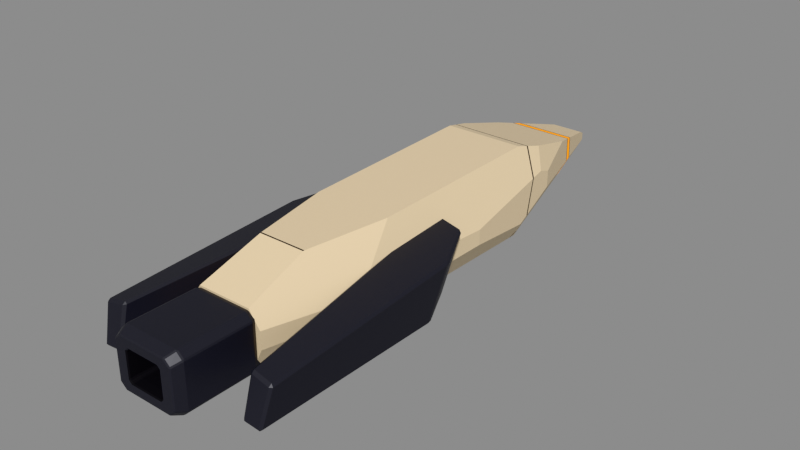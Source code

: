 # Source: Skiff-v2.blend  (saved by Blender 5.1.30; exported with 4.5.12 LTS)
import bpy
from mathutils import Matrix  # noqa: F401  (used for matrix-valued properties, if any)

bpy.ops.wm.read_factory_settings(use_empty=True)
scene = bpy.context.scene
scene.name = 'Scene'

# ---- collections
col_skiff = bpy.data.collections.new('Skiff'); scene.collection.children.link(col_skiff)

# ---- materials (node trees are filled in below, after node groups)
mat_ivory_ceramic = bpy.data.materials.new('Ivory ceramic')
mat_ivory_ceramic.diffuse_color = (0.7991, 0.6514, 0.4397, 1.0)
mat_panel_recess = bpy.data.materials.new('Panel recess')
mat_panel_recess.diffuse_color = (0.03955, 0.02519, 0.01764, 1.0)
mat_amber_emitter = bpy.data.materials.new('Amber emitter')
mat_amber_emitter.diffuse_color = (1.0, 0.3712, 0.003035, 1.0)
mat_graphite = bpy.data.materials.new('Graphite')
mat_graphite.diffuse_color = (0.04817, 0.04817, 0.05781, 1.0)
mat_exhaust_interior = bpy.data.materials.new('Exhaust interior')
mat_exhaust_interior.diffuse_color = (0.006049, 0.005605, 0.006995, 1.0)

# ---- material node trees
mat_ivory_ceramic.use_nodes = True; mat_ivory_ceramic.node_tree.nodes.clear()
_N = mat_ivory_ceramic.node_tree.nodes; _L = mat_ivory_ceramic.node_tree.links
n0 = _N.new('ShaderNodeBsdfPrincipled'); n0.name = 'Principled BSDF'; n0.location = (-200, 100)
n0.inputs[0].default_value = (0.7991, 0.6514, 0.4397, 1.0)
n0.inputs[1].default_value = 0.07
n0.inputs[2].default_value = 0.52
n1 = _N.new('ShaderNodeOutputMaterial'); n1.name = 'Material Output'; n1.location = (200, 100)
_L.new(n0.outputs[0], n1.inputs[0])
n1.is_active_output = True
mat_panel_recess.use_nodes = True; mat_panel_recess.node_tree.nodes.clear()
_N = mat_panel_recess.node_tree.nodes; _L = mat_panel_recess.node_tree.links
n0 = _N.new('ShaderNodeBsdfPrincipled'); n0.name = 'Principled BSDF'; n0.location = (-200, 100)
n0.inputs[0].default_value = (0.03955, 0.02519, 0.01764, 1.0)
n0.inputs[2].default_value = 0.75
n1 = _N.new('ShaderNodeOutputMaterial'); n1.name = 'Material Output'; n1.location = (200, 100)
_L.new(n0.outputs[0], n1.inputs[0])
n1.is_active_output = True
mat_amber_emitter.use_nodes = True; mat_amber_emitter.node_tree.nodes.clear()
_N = mat_amber_emitter.node_tree.nodes; _L = mat_amber_emitter.node_tree.links
n0 = _N.new('ShaderNodeBsdfPrincipled'); n0.name = 'Principled BSDF'; n0.location = (-200, 100)
n0.inputs[0].default_value = (0.13, 0.04826, 0.0003946, 1.0)
n0.inputs[2].default_value = 0.33
n0.inputs[13].default_value = 0.05
n0.inputs[27].default_value = (1.0, 0.3712, 0.003035, 1.0)
n0.inputs[28].default_value = 0.94
n1 = _N.new('ShaderNodeOutputMaterial'); n1.name = 'Material Output'; n1.location = (200, 100)
_L.new(n0.outputs[0], n1.inputs[0])
n1.is_active_output = True
mat_graphite.use_nodes = True; mat_graphite.node_tree.nodes.clear()
_N = mat_graphite.node_tree.nodes; _L = mat_graphite.node_tree.links
n0 = _N.new('ShaderNodeBsdfPrincipled'); n0.name = 'Principled BSDF'; n0.location = (-200, 100)
n0.inputs[0].default_value = (0.04817, 0.04817, 0.05781, 1.0)
n0.inputs[1].default_value = 0.27
n0.inputs[2].default_value = 0.46
n1 = _N.new('ShaderNodeOutputMaterial'); n1.name = 'Material Output'; n1.location = (200, 100)
_L.new(n0.outputs[0], n1.inputs[0])
n1.is_active_output = True
mat_exhaust_interior.use_nodes = True; mat_exhaust_interior.node_tree.nodes.clear()
_N = mat_exhaust_interior.node_tree.nodes; _L = mat_exhaust_interior.node_tree.links
n0 = _N.new('ShaderNodeBsdfPrincipled'); n0.name = 'Principled BSDF'; n0.location = (-200, 100)
n0.inputs[0].default_value = (0.006049, 0.005605, 0.006995, 1.0)
n0.inputs[2].default_value = 0.83
n1 = _N.new('ShaderNodeOutputMaterial'); n1.name = 'Material Output'; n1.location = (200, 100)
_L.new(n0.outputs[0], n1.inputs[0])
n1.is_active_output = True

# ---- meshes
me_skiff___hull = bpy.data.meshes.new('Skiff • hull')
me_skiff___hull.from_pydata([(-0.1109, 2.423, 0.03889), (-0.1109, 2.423, 0.07658), (0.1109, 2.423, 0.07658), (0.1109, 2.423, 0.03889), (-0.2316, -1.82, 0.2502), (-0.3263, -1.82, 0.1167), (-0.3263, -1.82, -0.02843), (-0.2336, -1.82, -0.23), (0.2336, -1.82, -0.23), (0.3263, -1.82, -0.02843), (0.3263, -1.82, 0.1167), (0.2316, -1.82, 0.2502), (-0.2038, -1.28, 0.4338), (0.2038, -1.28, 0.4338), (0.2049, -1.274, 0.4339), (-0.2049, -1.274, 0.4339), (0.3311, -0.5702, 0.4444), (0.3435, 1.022, 0.4683), (-0.3435, 1.022, 0.4683), (-0.3311, -0.5702, 0.4444), (0.2041, -1.285, 0.4321), (-0.2041, -1.285, 0.4321), (0.3576, 1.121, 0.4421), (-0.3576, 1.121, 0.4421), (0.3595, 1.134, 0.4387), (-0.3595, 1.134, 0.4387), (0.378, 1.265, 0.4042), (0.3325, 1.709, 0.2876), (0.2832, 1.871, 0.2449), (-0.2832, 1.871, 0.2449), (-0.3325, 1.709, 0.2876), (-0.378, 1.265, 0.4042), (0.2795, 1.883, 0.2417), (-0.2795, 1.883, 0.2417), (0.2606, 1.945, 0.2254), (-0.2606, 1.945, 0.2254), (0.2569, 1.958, 0.2222), (-0.2569, 1.958, 0.2222), (0.1408, 2.339, 0.1217), (-0.1408, 2.339, 0.1217), (0.1216, 2.403, 0.08753), (-0.1216, 2.403, 0.08753), (0.2987, -1.154, -0.3299), (-0.2987, -1.154, -0.3299), (-0.3535, 0.9388, -0.3174), (0.3535, 0.9388, -0.3174), (-0.3539, 0.9528, -0.3173), (0.3539, 0.9528, -0.3173), (-0.3551, 0.9997, -0.317), (-0.3328, 1.076, -0.3165), (0.3328, 1.076, -0.3165), (0.3551, 0.9997, -0.317), (0.3095, -1.285, -0.3103), (0.313, -1.327, -0.304), (-0.313, -1.327, -0.304), (-0.3095, -1.285, -0.3103), (0.3086, -1.274, -0.3119), (-0.3086, -1.274, -0.3119), (-0.1732, 1.897, -0.1605), (0.1732, 1.897, -0.1605), (-0.1709, 1.909, -0.1582), (0.1709, 1.909, -0.1582), (-0.1592, 1.97, -0.1468), (0.1592, 1.97, -0.1468), (-0.1569, 1.981, -0.1445), (0.1569, 1.981, -0.1445), (-0.1516, 2.008, -0.1394), (0.1516, 2.008, -0.1394), (0.1216, 2.403, 0.03017), (0.1262, 2.387, 0.02361), (-0.1262, 2.387, 0.02361), (-0.1216, 2.403, 0.03017), (-0.4697, 1.065, 0.2067), (-0.5215, 0.28, 0.07433), (-0.4783, -0.9905, 0.1246), (-0.4688, 1.079, 0.2092), (-0.4612, 1.193, 0.2285), (-0.4462, -1.285, 0.09111), (-0.4486, -1.274, 0.09059), (-0.4723, -1.168, 0.08553), (-0.4535, 1.311, 0.1866), (-0.5215, 0.28, -0.05663), (-0.4757, -1.068, -0.07974), (-0.4723, -1.168, -0.03693), (-0.4745, 0.992, -0.09592), (-0.4805, 0.902, -0.1348), (-0.4735, 1.008, -0.08917), (-0.4535, 1.311, 0.04189), (-0.4462, -1.285, -0.03541), (-0.4486, -1.274, -0.03556), (-0.279, 1.885, 0.03214), (-0.2753, 1.897, 0.03194), (-0.2568, 1.958, 0.0309), (-0.2531, 1.97, 0.0307), (-0.3392, -1.285, -0.2678), (-0.3462, -1.274, -0.2583), (-0.4089, 0.9577, -0.2388), (-0.3965, 0.9674, -0.2568), (0.5215, 0.28, 0.07433), (0.4697, 1.065, 0.2067), (0.4783, -0.9905, 0.1246), (0.4688, 1.079, 0.2092), (0.4612, 1.193, 0.2285), (0.4462, -1.285, 0.09111), (0.4486, -1.274, 0.09059), (0.4723, -1.168, 0.08553), (0.4535, 1.311, 0.1866), (0.5215, 0.28, -0.05663), (0.4723, -1.168, -0.03693), (0.4757, -1.068, -0.07974), (0.4805, 0.902, -0.1348), (0.4745, 0.992, -0.09592), (0.4735, 1.008, -0.08917), (0.4535, 1.311, 0.04189), (0.4462, -1.285, -0.03541), (0.4486, -1.274, -0.03556), (0.279, 1.885, 0.03214), (0.2753, 1.897, 0.03194), (0.2568, 1.958, 0.0309), (0.2531, 1.97, 0.0307), (0.3392, -1.285, -0.2678), (0.3462, -1.274, -0.2583), (0.4089, 0.9577, -0.2388), (0.3965, 0.9674, -0.2568)], [], [(0, 1, 2, 3), (4, 5, 6, 7, 8, 9, 10, 11), (12, 13, 14, 15), (14, 16, 17, 18, 19, 15), (4, 11, 20, 21), (20, 13, 12, 21), (18, 17, 22, 23), (22, 24, 25, 23), (24, 26, 27, 28, 29, 30, 31, 25), (28, 32, 33, 29), (32, 34, 35, 33), (34, 36, 37, 35), (36, 38, 39, 37), (38, 40, 2, 1, 41, 39), (42, 43, 44, 45), (44, 46, 47, 45), (46, 48, 49, 50, 51, 47), (52, 53, 8, 7, 54, 55), (56, 52, 55, 57), (42, 56, 57, 43), (50, 49, 58, 59), (58, 60, 61, 59), (60, 62, 63, 61), (62, 64, 65, 63), (64, 66, 67, 65), (68, 69, 67, 66, 70, 71, 0, 3), (18, 23, 72, 73, 74, 19), (23, 25, 75, 72), (25, 31, 76, 75), (77, 5, 4, 21), (78, 77, 21, 12, 15), (19, 74, 79, 78, 15), (30, 80, 76, 31), (73, 81, 82, 83, 79, 74), (84, 85, 81, 73, 72), (86, 84, 72, 75), (76, 80, 87, 86, 75), (88, 6, 5, 77), (89, 88, 77, 78), (79, 83, 89, 78), (90, 87, 80, 30, 29), (91, 90, 29, 33), (92, 91, 33, 35), (93, 92, 35, 37), (39, 41, 71, 70, 93, 37), (0, 71, 41, 1), (55, 54, 94), (57, 55, 94, 95), (81, 85, 96, 44, 43, 57, 95, 82), (96, 97, 46, 44), (97, 48, 46), (94, 54, 7, 6, 88), (95, 94, 88, 89), (83, 82, 95, 89), (96, 85, 84), (97, 96, 84, 86), (58, 49, 48, 97, 86, 87, 90), (60, 58, 90, 91), (62, 60, 91, 92), (64, 62, 92, 93), (70, 66, 64, 93), (98, 99, 22, 17, 16, 100), (99, 101, 24, 22), (101, 102, 26, 24), (20, 11, 10, 103), (14, 13, 20, 103, 104), (105, 100, 16, 14, 104), (106, 27, 26, 102), (107, 98, 100, 105, 108, 109), (110, 111, 99, 98, 107), (111, 112, 101, 99), (112, 113, 106, 102, 101), (103, 10, 9, 114), (104, 103, 114, 115), (108, 105, 104, 115), (28, 27, 106, 113, 116), (32, 28, 116, 117), (34, 32, 117, 118), (36, 34, 118, 119), (69, 68, 40, 38, 36, 119), (68, 3, 2, 40), (120, 53, 52), (121, 120, 52, 56), (122, 110, 107, 109, 121, 56, 42, 45), (123, 122, 45, 47), (51, 123, 47), (53, 120, 114, 9, 8), (120, 121, 115, 114), (121, 109, 108, 115), (111, 110, 122), (112, 111, 122, 123), (116, 113, 112, 123, 51, 50, 59), (117, 116, 59, 61), (118, 117, 61, 63), (119, 118, 63, 65), (67, 69, 119, 65)])
me_skiff___hull.polygons.foreach_set('material_index', [0, 0, 1, 0, 0, 1, 0, 1, 0, 1, 2, 1, 0, 0, 0, 1, 0, 0, 0, 0, 0, 1, 2, 1, 0, 0, 0, 1, 0, 0, 0, 0, 0, 0, 0, 1, 0, 0, 0, 0, 0, 1, 2, 1, 0, 0, 0, 0, 0, 1, 0, 0, 0, 0, 0, 1, 0, 1, 2, 1, 0, 0, 1, 0, 0, 0, 0, 0, 0, 0, 1, 0, 0, 0, 0, 0, 1, 2, 1, 0, 0, 0, 0, 0, 1, 0, 0, 0, 0, 0, 1, 0, 1, 2, 1, 0])
me_skiff___hull.materials.append(mat_ivory_ceramic)
me_skiff___hull.materials.append(mat_panel_recess)
me_skiff___hull.materials.append(mat_amber_emitter)
me_skiff___hull.update()
me_skiff___square_exhaust = bpy.data.meshes.new('Skiff • square exhaust')
me_skiff___square_exhaust.from_pydata([(-0.2104, -1.765, 0.221), (0.2104, -1.765, 0.221), (0.263, -1.765, 0.1724), (0.263, -1.765, -0.1724), (0.2104, -1.765, -0.221), (-0.2104, -1.765, -0.221), (-0.263, -1.765, -0.1724), (-0.263, -1.765, 0.1724), (-0.2398, -1.85, 0.242), (0.2398, -1.85, 0.242), (0.296, -1.85, 0.1888), (0.296, -1.85, -0.1888), (0.2398, -1.85, -0.242), (-0.2398, -1.85, -0.242), (-0.296, -1.85, -0.1888), (-0.296, -1.85, 0.1888), (-0.2398, -2.415, 0.242), (0.2398, -2.415, 0.242), (0.296, -2.415, 0.1888), (0.296, -2.415, -0.1888), (0.2398, -2.415, -0.242), (-0.2398, -2.415, -0.242), (-0.296, -2.415, -0.1888), (-0.296, -2.415, 0.1888), (-0.2104, -2.5, 0.21), (0.2104, -2.5, 0.21), (0.263, -2.5, 0.1617), (0.263, -2.5, -0.1617), (0.2104, -2.5, -0.21), (-0.2104, -2.5, -0.21), (-0.263, -2.5, -0.1617), (-0.263, -2.5, 0.1617), (-0.1367, -2.5, 0.13), (0.1367, -2.5, 0.13), (0.159, -2.5, 0.1079), (0.159, -2.5, -0.1079), (0.1367, -2.5, -0.13), (-0.1367, -2.5, -0.13), (-0.159, -2.5, -0.1079), (-0.159, -2.5, 0.1079), (-0.1302, -2.43, 0.117), (0.1302, -2.43, 0.117), (0.148, -2.43, 0.09945), (0.148, -2.43, -0.09945), (0.1302, -2.43, -0.117), (-0.1302, -2.43, -0.117), (-0.148, -2.43, -0.09945), (-0.148, -2.43, 0.09945), (-0.1037, -2.225, 0.095), (0.1037, -2.225, 0.095), (0.122, -2.225, 0.08075), (0.122, -2.225, -0.08075), (0.1037, -2.225, -0.095), (-0.1037, -2.225, -0.095), (-0.122, -2.225, -0.08075), (-0.122, -2.225, 0.08075)], [], [(7, 0, 1, 2, 3, 4, 5, 6), (0, 8, 9, 1), (1, 9, 10, 2), (2, 10, 11, 3), (3, 11, 12, 4), (4, 12, 13, 5), (5, 13, 14, 6), (6, 14, 15, 7), (7, 15, 8, 0), (8, 16, 17, 9), (9, 17, 18, 10), (10, 18, 19, 11), (11, 19, 20, 12), (12, 20, 21, 13), (13, 21, 22, 14), (14, 22, 23, 15), (15, 23, 16, 8), (16, 24, 25, 17), (17, 25, 26, 18), (18, 26, 27, 19), (19, 27, 28, 20), (20, 28, 29, 21), (21, 29, 30, 22), (22, 30, 31, 23), (23, 31, 24, 16), (24, 32, 33, 25), (25, 33, 34, 26), (26, 34, 35, 27), (27, 35, 36, 28), (28, 36, 37, 29), (29, 37, 38, 30), (30, 38, 39, 31), (31, 39, 32, 24), (32, 40, 41, 33), (33, 41, 42, 34), (34, 42, 43, 35), (35, 43, 44, 36), (36, 44, 45, 37), (37, 45, 46, 38), (38, 46, 47, 39), (39, 47, 40, 32), (40, 48, 49, 41), (41, 49, 50, 42), (42, 50, 51, 43), (43, 51, 52, 44), (44, 52, 53, 45), (45, 53, 54, 46), (46, 54, 55, 47), (47, 55, 48, 40), (48, 55, 54, 53, 52, 51, 50, 49)])
me_skiff___square_exhaust.polygons.foreach_set('material_index', [0, 0, 0, 0, 0, 0, 0, 0, 0, 0, 0, 0, 0, 0, 0, 0, 0, 0, 0, 0, 0, 0, 0, 0, 0, 0, 0, 0, 0, 0, 0, 0, 0, 1, 1, 1, 1, 1, 1, 1, 1, 1, 1, 1, 1, 1, 1, 1, 1, 1])
me_skiff___square_exhaust.materials.append(mat_graphite)
me_skiff___square_exhaust.materials.append(mat_exhaust_interior)
me_skiff___square_exhaust.update()
me_skiff___port_fin = bpy.data.meshes.new('Skiff • port fin')
me_skiff___port_fin.from_pydata([(-0.7713, -0.4247, 0.1837), (-0.7188, -0.5766, -0.2749), (-0.7536, -2.26, -0.2234), (-0.7903, -2.175, 0.09429), (-0.3208, -0.1876, -0.2594), (-0.3337, -0.03495, 0.2859), (-0.6012, -2.165, 0.1307), (-0.5927, -2.257, -0.2123), (-0.5979, -0.0492, 0.235), (-0.5267, -0.1917, -0.2737)], [], [(0, 1, 2, 3), (4, 5, 6, 7), (3, 6, 5, 8, 0), (7, 2, 1, 9, 4), (6, 3, 2, 7), (8, 5, 4, 9), (9, 1, 0, 8)])
me_skiff___port_fin.materials.append(mat_graphite)
me_skiff___port_fin.update()
me_skiff___starboard_fin = bpy.data.meshes.new('Skiff • starboard fin')
me_skiff___starboard_fin.from_pydata([(0.7188, -0.5766, -0.2749), (0.7713, -0.4247, 0.1837), (0.7903, -2.175, 0.09429), (0.7536, -2.26, -0.2234), (0.3337, -0.03495, 0.2859), (0.3208, -0.1876, -0.2594), (0.5927, -2.257, -0.2123), (0.6012, -2.165, 0.1307), (0.5979, -0.0492, 0.235), (0.5267, -0.1917, -0.2737)], [], [(0, 1, 2, 3), (4, 5, 6, 7), (7, 2, 1, 8, 4), (3, 6, 5, 9, 0), (2, 7, 6, 3), (4, 8, 9, 5), (9, 8, 1, 0)])
me_skiff___starboard_fin.materials.append(mat_graphite)
me_skiff___starboard_fin.update()

# ---- objects
ob_skiff___hull = bpy.data.objects.new('Skiff • hull', me_skiff___hull)
ob_skiff___square_exhaust = bpy.data.objects.new('Skiff • square exhaust', me_skiff___square_exhaust)
ob_skiff___port_fin = bpy.data.objects.new('Skiff • port fin', me_skiff___port_fin)
ob_skiff___starboard_fin = bpy.data.objects.new('Skiff • starboard fin', me_skiff___starboard_fin)

# ---- transforms, parenting, visibility, modifiers, constraints
ob_skiff___hull.location = (0.0, 0.0, 0.0)
ob_skiff___square_exhaust.location = (0.0, 0.0, 0.0)
_m = ob_skiff___square_exhaust.modifiers.new('Edge highlights', 'BEVEL')
_m.width = 0.008
_m.width_pct = 0.008
_m.angle_limit = 0.4014
ob_skiff___port_fin.location = (0.0, 0.0, 0.0)
_m = ob_skiff___port_fin.modifiers.new('Edge highlights', 'BEVEL')
_m.width = 0.019
_m.width_pct = 0.019
_m.angle_limit = 0.4014
ob_skiff___starboard_fin.location = (0.0, 0.0, 0.0)
_m = ob_skiff___starboard_fin.modifiers.new('Edge highlights', 'BEVEL')
_m.width = 0.019
_m.width_pct = 0.019
_m.angle_limit = 0.4014

# ---- collection membership
col_skiff.objects.link(ob_skiff___hull)
col_skiff.objects.link(ob_skiff___square_exhaust)
col_skiff.objects.link(ob_skiff___port_fin)
col_skiff.objects.link(ob_skiff___starboard_fin)

# ---- scene / render settings (as saved in the file)
scene.frame_start = 1; scene.frame_end = 250; scene.frame_set(1)
scene.render.engine = 'BLENDER_EEVEE_NEXT'
scene.render.bake_bias = 0.0
scene.render.bake_samples = 0
scene.cycles.sampling_pattern = 'TABULATED_SOBOL'
scene.eevee.use_volume_custom_range = False
scene.view_settings.view_transform = 'Khronos PBR Neutral'
bpy.context.view_layer.update()

# ---- added for rendering (the .blend has no active camera and no usable light): camera, sun + grey world if the file has none
cam_auto = bpy.data.cameras.new('AutoCamera')
cam_auto.lens = 50.0
cam_auto.sensor_width = 36.0
cam_auto.clip_end = 1000.0
ob_auto_camera = bpy.data.objects.new('AutoCamera', cam_auto)
scene.collection.objects.link(ob_auto_camera)
ob_auto_camera.location = (4.8392, -5.84554, 3.94056)
ob_auto_camera.rotation_euler = (1.09748, -7.21219e-08, 0.694738)
scene.camera = ob_auto_camera
light_auto_sun = bpy.data.lights.new('AutoSun', 'SUN')
light_auto_sun.energy = 3.0
light_auto_sun.angle = 0.0523599
ob_auto_sun = bpy.data.objects.new('AutoSun', light_auto_sun)
scene.collection.objects.link(ob_auto_sun)
ob_auto_sun.rotation_euler = (0.872665, 0.174533, 0.523599)
if scene.world is None:
    world_auto = bpy.data.worlds.new('AutoWorld')
    world_auto.color = (0.3, 0.3, 0.3)
    scene.world = world_auto
bpy.context.view_layer.update()
